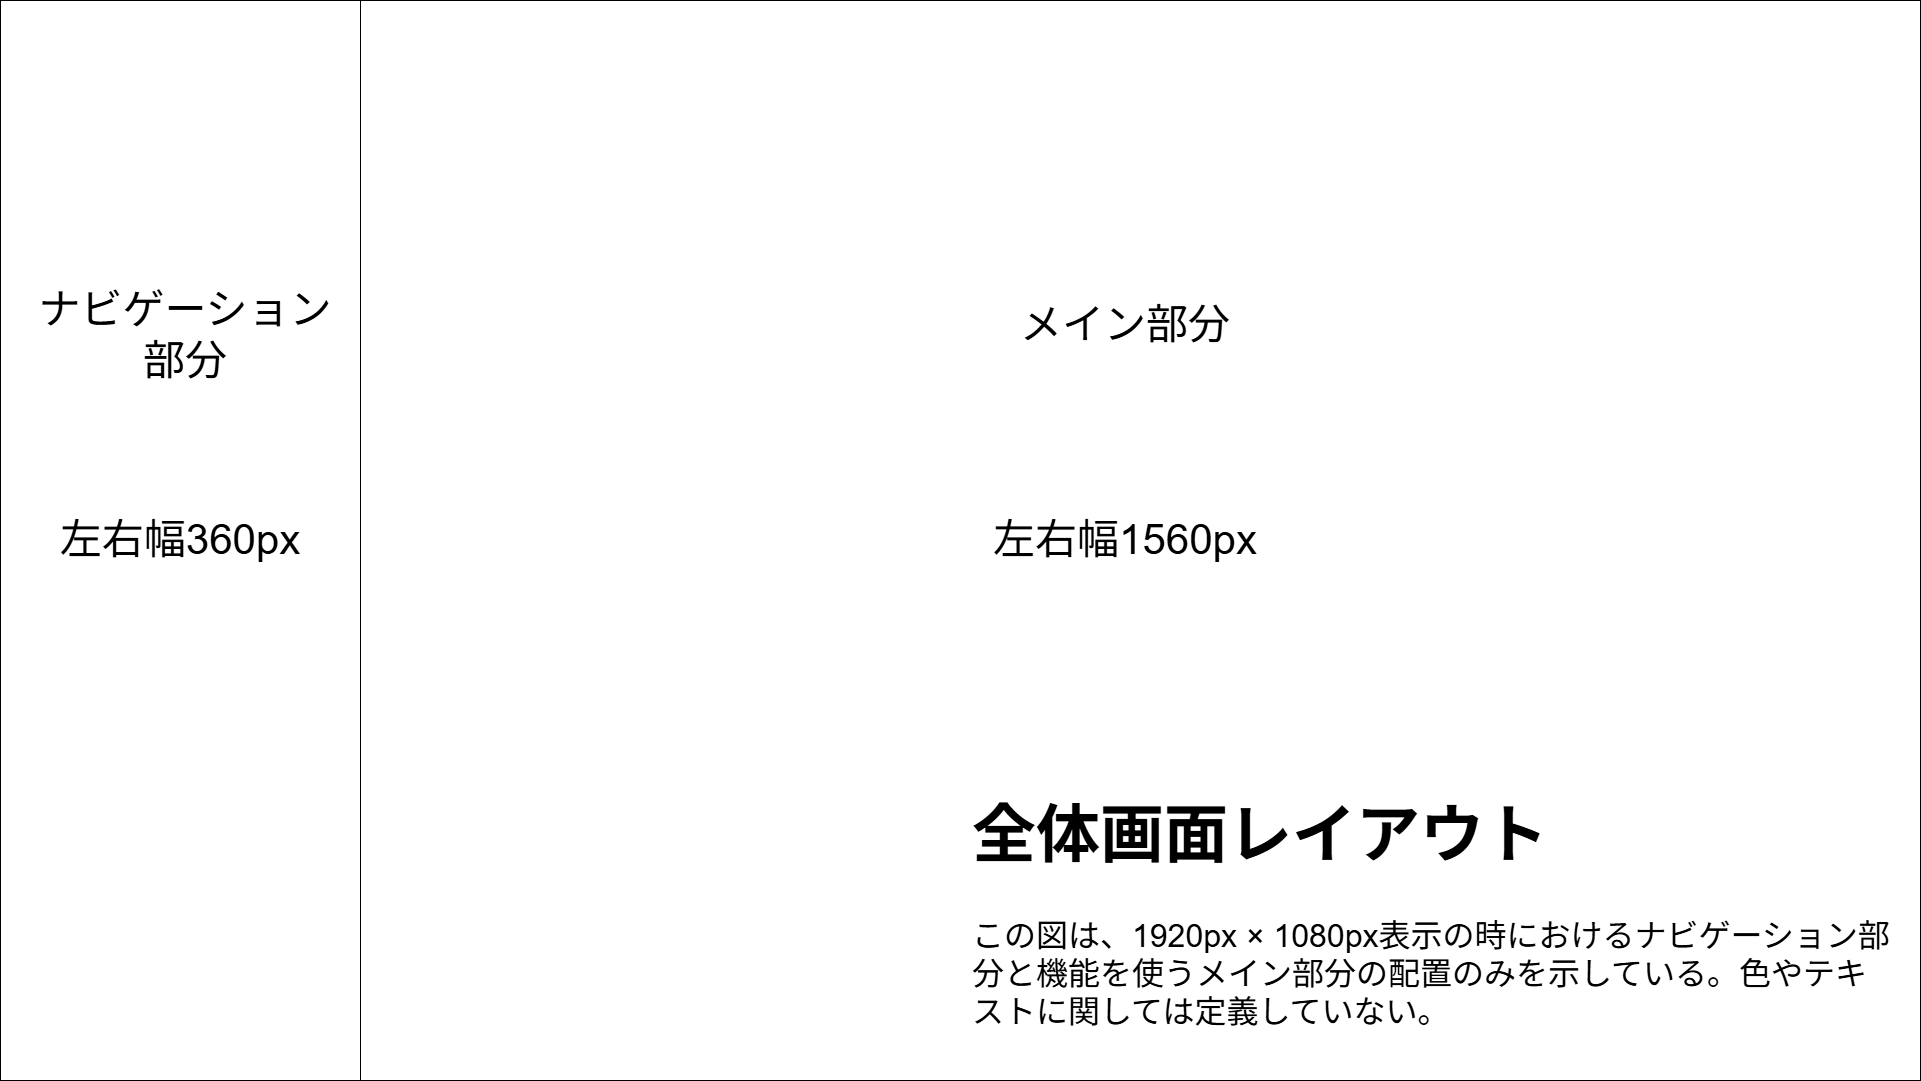

The diagram above was exported from draw.io. Its source (the exported page's mxGraphModel, read from the mxfile embedded in the PNG):
<mxGraphModel dx="2827" dy="2597" grid="1" gridSize="10" guides="1" tooltips="1" connect="1" arrows="1" fold="1" page="1" pageScale="1" pageWidth="827" pageHeight="1169" math="0" shadow="0">
  <root>
    <mxCell id="0" />
    <mxCell id="1" parent="0" />
    <mxCell id="2" value="" style="group" parent="1" vertex="1" connectable="0">
      <mxGeometry x="40" y="45" width="1920" height="1080" as="geometry" />
    </mxCell>
    <mxCell id="3" value="" style="rounded=0;whiteSpace=wrap;html=1;" parent="2" vertex="1">
      <mxGeometry width="1920" height="1080" as="geometry" />
    </mxCell>
    <mxCell id="4" value="" style="rounded=0;whiteSpace=wrap;html=1;" parent="2" vertex="1">
      <mxGeometry width="360" height="1080" as="geometry" />
    </mxCell>
    <mxCell id="5" value="メイン部分" style="text;html=1;align=center;verticalAlign=middle;whiteSpace=wrap;rounded=0;fontSize=42;" parent="2" vertex="1">
      <mxGeometry x="970" y="250" width="310" height="150" as="geometry" />
    </mxCell>
    <mxCell id="6" value="&lt;h1 style=&quot;margin-top: 0px;&quot;&gt;全体画面レイアウト&lt;/h1&gt;&lt;p&gt;この図は、1920px × 1080px表示の時におけるナビゲーション部分と機能を使うメイン部分の配置のみを示している。色やテキストに関しては定義していない。&lt;/p&gt;" style="text;html=1;whiteSpace=wrap;overflow=hidden;rounded=0;fontSize=32;" parent="2" vertex="1">
      <mxGeometry x="970" y="790" width="920" height="260" as="geometry" />
    </mxCell>
    <mxCell id="7" value="ナビゲーション部分" style="text;html=1;align=center;verticalAlign=middle;whiteSpace=wrap;rounded=0;fontSize=42;" parent="2" vertex="1">
      <mxGeometry x="30" y="250" width="310" height="170" as="geometry" />
    </mxCell>
    <mxCell id="8" value="左右幅360px" style="text;html=1;align=center;verticalAlign=middle;whiteSpace=wrap;rounded=0;fontSize=42;" vertex="1" parent="2">
      <mxGeometry x="25" y="465" width="310" height="150" as="geometry" />
    </mxCell>
    <mxCell id="9" value="左右幅1560px" style="text;html=1;align=center;verticalAlign=middle;whiteSpace=wrap;rounded=0;fontSize=42;" vertex="1" parent="2">
      <mxGeometry x="970" y="465" width="310" height="150" as="geometry" />
    </mxCell>
  </root>
</mxGraphModel>